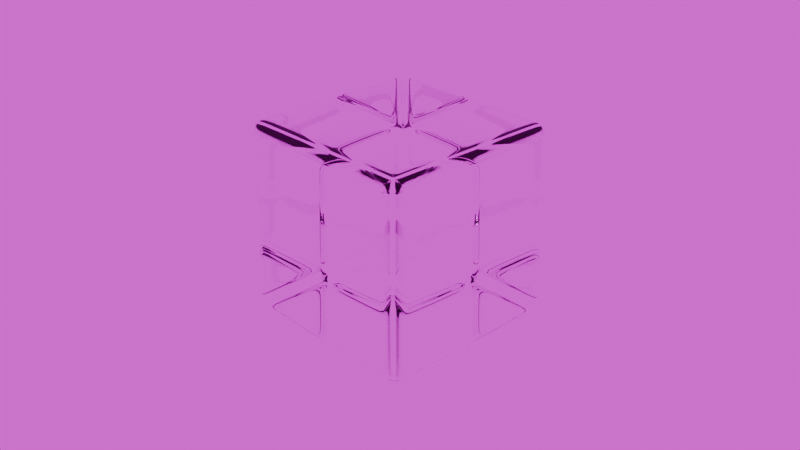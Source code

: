 # Source: torrus.blend  (saved by Blender 4.3.34; exported with 4.5.12 LTS)
import bpy
from mathutils import Matrix  # noqa: F401  (used for matrix-valued properties, if any)

bpy.ops.wm.read_factory_settings(use_empty=True)
scene = bpy.context.scene
scene.name = 'Scene'

# ---- collections
col_collection = bpy.data.collections.new('Collection'); scene.collection.children.link(col_collection)

# ---- materials (node trees are filled in below, after node groups)
mat_material = bpy.data.materials.new('Material')
mat_material.alpha_threshold = 0.0
mat_material.roughness = 0.5
mat_material.line_color = (0.0, 0.0, 0.0, 1.0)

# ---- material node trees
mat_material.use_nodes = True; mat_material.node_tree.nodes.clear()
_N = mat_material.node_tree.nodes; _L = mat_material.node_tree.links
n0 = _N.new('ShaderNodeOutputMaterial'); n0.name = 'Material Output'; n0.location = (300, 300)
n1 = _N.new('ShaderNodeBsdfGlass'); n1.name = 'Glass BSDF'; n1.location = (10, 300)
n1.inputs[2].default_value = 1.45
_L.new(n1.outputs[0], n0.inputs[0])
n0.is_active_output = True

# ---- world
world_world = bpy.data.worlds.new('World'); scene.world = world_world
world_world.use_nodes = True; world_world.node_tree.nodes.clear()
_N = world_world.node_tree.nodes; _L = world_world.node_tree.links
n0 = _N.new('ShaderNodeOutputWorld'); n0.name = 'World Output'; n0.location = (300, 300)
n1 = _N.new('ShaderNodeBackground'); n1.name = 'Background'; n1.location = (10, 300)
n2 = _N.new('ShaderNodeTexEnvironment'); n2.name = 'Environment Texture'; n2.location = (-280, 260)
_L.new(n1.outputs[0], n0.inputs[0])
_L.new(n2.outputs[0], n1.inputs[0])
n0.is_active_output = True
world_world.color = (0.05088, 0.05088, 0.05088)
world_world.sun_shadow_jitter_overblur = 0.0

# ---- cameras
cam_camera = bpy.data.cameras.new('Camera')
cam_camera.clip_end = 100.0
cam_camera.ortho_scale = 7.314

# ---- lights
light_light = bpy.data.lights.new('Light', 'POINT')
light_light.energy = 1000.0
light_light.shadow_soft_size = 0.1

# ---- meshes
me_cube = bpy.data.meshes.new('Cube')
me_cube.from_pydata([(1.0, 1.0, 1.0), (1.0, 1.0, -1.0), (1.0, -1.0, 1.0), (1.0, -1.0, -1.0), (-1.0, 1.0, 1.0), (-1.0, 1.0, -1.0), (-1.0, -1.0, 1.0), (-1.0, -1.0, -1.0)], [], [(0, 4, 6, 2), (3, 2, 6, 7), (7, 6, 4, 5), (5, 1, 3, 7), (1, 0, 2, 3), (5, 4, 0, 1)])
me_cube.polygons.foreach_set('use_smooth', [True] * 6)
_uv = me_cube.uv_layers.new(name='UVMap')
_uv.uv.foreach_set('vector', [0.625, 0.5, 0.875, 0.5, 0.875, 0.75, 0.625, 0.75, 0.375, 0.75, 0.625, 0.75, 0.625, 1.0, 0.375, 1.0, 0.375, 0.0, 0.625, 0.0, 0.625, 0.25, 0.375, 0.25, 0.125, 0.5, 0.375, 0.5, 0.375, 0.75, 0.125, 0.75, 0.375, 0.5, 0.625, 0.5, 0.625, 0.75, 0.375, 0.75, 0.375, 0.25, 0.625, 0.25, 0.625, 0.5, 0.375, 0.5])
me_cube.materials.append(mat_material)
me_cube.use_mirror_vertex_groups = False
me_cube.update()

# ---- objects
ob_cube = bpy.data.objects.new('Cube', me_cube)
ob_light = bpy.data.objects.new('Light', light_light)
ob_camera = bpy.data.objects.new('Camera', cam_camera)

# ---- transforms, parenting, visibility, modifiers, constraints
ob_cube.location = (0.0, 0.0, 0.0)
ob_cube.lock_rotations_4d = False
ob_cube.empty_display_type = 'ARROWS'
ob_cube.lineart.crease_threshold = 0.0
_m = ob_cube.modifiers.new('Bevel', 'BEVEL')
_m.segments = 5
_m = ob_cube.modifiers.new('Subdivision', 'SUBSURF')
_m.levels = 2
_m = ob_cube.modifiers.new('Displace', 'DISPLACE')
_m.strength = 0.15
ob_light.location = (4.076, 1.005, 5.904)
ob_light.rotation_euler = (0.6503, 0.05522, 1.866)
ob_light.lock_rotations_4d = False
ob_light.empty_display_type = 'ARROWS'
ob_light.color = (0.0, 0.0, 0.0, 0.0)
ob_light.lineart.crease_threshold = 0.0
ob_camera.location = (7.359, -6.926, 4.958)
ob_camera.rotation_euler = (1.109, 0.0, 0.8149)
ob_camera.lock_rotations_4d = False
ob_camera.empty_display_type = 'ARROWS'
ob_camera.color = (0.0, 0.0, 0.0, 0.0)
ob_camera.display_type = 'WIRE'
ob_camera.lineart.crease_threshold = 0.0

# ---- collection membership
col_collection.objects.link(ob_cube)
col_collection.objects.link(ob_light)
col_collection.objects.link(ob_camera)

# ---- scene / render settings (as saved in the file)
scene.camera = ob_camera
scene.frame_start = 1; scene.frame_end = 250; scene.frame_set(1)
scene.render.engine = 'BLENDER_EEVEE_NEXT'
bpy.context.view_layer.update()
